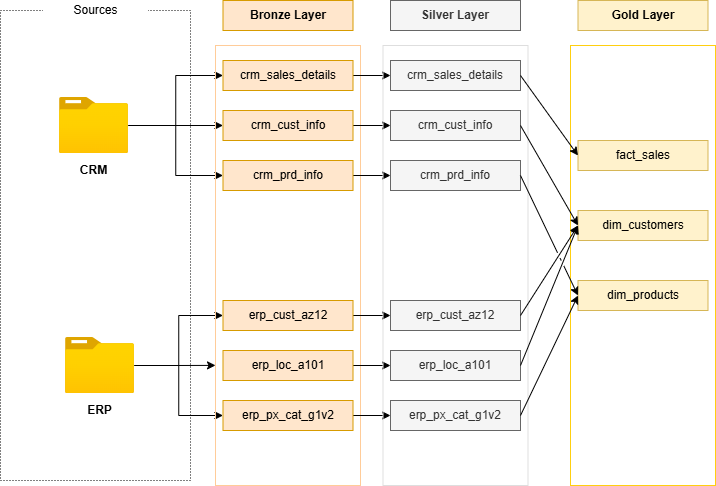

The diagram above was exported from draw.io. Its source (the exported page's mxGraphModel, read from the mxfile embedded in the PNG):
<mxGraphModel dx="1195" dy="643" grid="1" gridSize="10" guides="1" tooltips="1" connect="1" arrows="1" fold="1" page="1" pageScale="1" pageWidth="827" pageHeight="1169" math="0" shadow="0">
  <root>
    <mxCell id="0" />
    <mxCell id="1" parent="0" />
    <mxCell id="eOB1Y8Av8s7XFfnEzCOW-1" value="" style="rounded=0;whiteSpace=wrap;html=1;fillColor=none;dashed=1;dashPattern=1 2;" vertex="1" parent="1">
      <mxGeometry x="50" y="110" width="190" height="470" as="geometry" />
    </mxCell>
    <mxCell id="eOB1Y8Av8s7XFfnEzCOW-2" value="Sources" style="rounded=0;whiteSpace=wrap;html=1;strokeColor=none;fillColor=default;" vertex="1" parent="1">
      <mxGeometry x="92.5" y="100" width="105" height="20" as="geometry" />
    </mxCell>
    <mxCell id="eOB1Y8Av8s7XFfnEzCOW-23" style="edgeStyle=orthogonalEdgeStyle;rounded=0;orthogonalLoop=1;jettySize=auto;html=1;" edge="1" parent="1" source="eOB1Y8Av8s7XFfnEzCOW-3" target="eOB1Y8Av8s7XFfnEzCOW-11">
      <mxGeometry relative="1" as="geometry" />
    </mxCell>
    <mxCell id="eOB1Y8Av8s7XFfnEzCOW-27" style="edgeStyle=orthogonalEdgeStyle;rounded=0;orthogonalLoop=1;jettySize=auto;html=1;entryX=0;entryY=0.5;entryDx=0;entryDy=0;" edge="1" parent="1" source="eOB1Y8Av8s7XFfnEzCOW-3" target="eOB1Y8Av8s7XFfnEzCOW-12">
      <mxGeometry relative="1" as="geometry" />
    </mxCell>
    <mxCell id="eOB1Y8Av8s7XFfnEzCOW-28" style="edgeStyle=orthogonalEdgeStyle;rounded=0;orthogonalLoop=1;jettySize=auto;html=1;entryX=0;entryY=0.5;entryDx=0;entryDy=0;" edge="1" parent="1" source="eOB1Y8Av8s7XFfnEzCOW-3" target="eOB1Y8Av8s7XFfnEzCOW-10">
      <mxGeometry relative="1" as="geometry" />
    </mxCell>
    <mxCell id="eOB1Y8Av8s7XFfnEzCOW-3" value="" style="image;aspect=fixed;html=1;points=[];align=center;fontSize=12;image=img/lib/azure2/general/Folder_Blank.svg;" vertex="1" parent="1">
      <mxGeometry x="109" y="197" width="69" height="56.00000000000001" as="geometry" />
    </mxCell>
    <mxCell id="eOB1Y8Av8s7XFfnEzCOW-30" style="edgeStyle=orthogonalEdgeStyle;rounded=0;orthogonalLoop=1;jettySize=auto;html=1;entryX=0;entryY=0.5;entryDx=0;entryDy=0;" edge="1" parent="1" source="eOB1Y8Av8s7XFfnEzCOW-5" target="eOB1Y8Av8s7XFfnEzCOW-13">
      <mxGeometry relative="1" as="geometry" />
    </mxCell>
    <mxCell id="eOB1Y8Av8s7XFfnEzCOW-31" style="edgeStyle=orthogonalEdgeStyle;rounded=0;orthogonalLoop=1;jettySize=auto;html=1;entryX=0;entryY=0.5;entryDx=0;entryDy=0;" edge="1" parent="1" source="eOB1Y8Av8s7XFfnEzCOW-5" target="eOB1Y8Av8s7XFfnEzCOW-15">
      <mxGeometry relative="1" as="geometry" />
    </mxCell>
    <mxCell id="eOB1Y8Av8s7XFfnEzCOW-5" value="" style="image;aspect=fixed;html=1;points=[];align=center;fontSize=12;image=img/lib/azure2/general/Folder_Blank.svg;" vertex="1" parent="1">
      <mxGeometry x="115" y="437" width="69" height="56.00000000000001" as="geometry" />
    </mxCell>
    <mxCell id="eOB1Y8Av8s7XFfnEzCOW-6" value="&lt;b&gt;CRM&lt;/b&gt;" style="rounded=0;whiteSpace=wrap;html=1;fillColor=none;strokeColor=none;" vertex="1" parent="1">
      <mxGeometry x="111" y="260" width="65" height="20" as="geometry" />
    </mxCell>
    <mxCell id="eOB1Y8Av8s7XFfnEzCOW-7" value="&lt;b&gt;ERP&lt;/b&gt;" style="rounded=0;whiteSpace=wrap;html=1;fillColor=none;strokeColor=none;" vertex="1" parent="1">
      <mxGeometry x="117" y="500" width="65" height="20" as="geometry" />
    </mxCell>
    <mxCell id="eOB1Y8Av8s7XFfnEzCOW-8" value="" style="rounded=0;whiteSpace=wrap;html=1;fillColor=none;strokeColor=#FFCC99;" vertex="1" parent="1">
      <mxGeometry x="265" y="145" width="145" height="440" as="geometry" />
    </mxCell>
    <mxCell id="eOB1Y8Av8s7XFfnEzCOW-9" value="&lt;b&gt;Bronze Layer&lt;/b&gt;" style="rounded=0;whiteSpace=wrap;html=1;fillColor=#ffe6cc;strokeColor=#d79b00;" vertex="1" parent="1">
      <mxGeometry x="272.5" y="100" width="130" height="30" as="geometry" />
    </mxCell>
    <mxCell id="eOB1Y8Av8s7XFfnEzCOW-55" style="edgeStyle=orthogonalEdgeStyle;rounded=0;orthogonalLoop=1;jettySize=auto;html=1;exitX=1;exitY=0.5;exitDx=0;exitDy=0;entryX=0;entryY=0.5;entryDx=0;entryDy=0;" edge="1" parent="1" source="eOB1Y8Av8s7XFfnEzCOW-10" target="eOB1Y8Av8s7XFfnEzCOW-34">
      <mxGeometry relative="1" as="geometry" />
    </mxCell>
    <mxCell id="eOB1Y8Av8s7XFfnEzCOW-10" value="crm_sales_details" style="rounded=0;whiteSpace=wrap;html=1;fillColor=#ffe6cc;strokeColor=#d79b00;" vertex="1" parent="1">
      <mxGeometry x="272.5" y="160" width="130" height="30" as="geometry" />
    </mxCell>
    <mxCell id="eOB1Y8Av8s7XFfnEzCOW-56" style="edgeStyle=orthogonalEdgeStyle;rounded=0;orthogonalLoop=1;jettySize=auto;html=1;exitX=1;exitY=0.5;exitDx=0;exitDy=0;entryX=0;entryY=0.5;entryDx=0;entryDy=0;" edge="1" parent="1" source="eOB1Y8Av8s7XFfnEzCOW-11" target="eOB1Y8Av8s7XFfnEzCOW-35">
      <mxGeometry relative="1" as="geometry" />
    </mxCell>
    <mxCell id="eOB1Y8Av8s7XFfnEzCOW-11" value="crm_cust_info" style="rounded=0;whiteSpace=wrap;html=1;fillColor=#ffe6cc;strokeColor=#d79b00;" vertex="1" parent="1">
      <mxGeometry x="272.5" y="210" width="130" height="30" as="geometry" />
    </mxCell>
    <mxCell id="eOB1Y8Av8s7XFfnEzCOW-58" style="edgeStyle=orthogonalEdgeStyle;rounded=0;orthogonalLoop=1;jettySize=auto;html=1;exitX=1;exitY=0.5;exitDx=0;exitDy=0;" edge="1" parent="1" source="eOB1Y8Av8s7XFfnEzCOW-12" target="eOB1Y8Av8s7XFfnEzCOW-36">
      <mxGeometry relative="1" as="geometry" />
    </mxCell>
    <mxCell id="eOB1Y8Av8s7XFfnEzCOW-12" value="crm_prd_info" style="rounded=0;whiteSpace=wrap;html=1;fillColor=#ffe6cc;strokeColor=#d79b00;" vertex="1" parent="1">
      <mxGeometry x="272.5" y="260" width="130" height="30" as="geometry" />
    </mxCell>
    <mxCell id="eOB1Y8Av8s7XFfnEzCOW-60" style="edgeStyle=orthogonalEdgeStyle;rounded=0;orthogonalLoop=1;jettySize=auto;html=1;exitX=1;exitY=0.5;exitDx=0;exitDy=0;entryX=0;entryY=0.5;entryDx=0;entryDy=0;" edge="1" parent="1" source="eOB1Y8Av8s7XFfnEzCOW-13" target="eOB1Y8Av8s7XFfnEzCOW-51">
      <mxGeometry relative="1" as="geometry" />
    </mxCell>
    <mxCell id="eOB1Y8Av8s7XFfnEzCOW-13" value="erp_cust_az12" style="rounded=0;whiteSpace=wrap;html=1;fillColor=#ffe6cc;strokeColor=#d79b00;" vertex="1" parent="1">
      <mxGeometry x="272.5" y="400" width="130" height="30" as="geometry" />
    </mxCell>
    <mxCell id="eOB1Y8Av8s7XFfnEzCOW-61" style="edgeStyle=orthogonalEdgeStyle;rounded=0;orthogonalLoop=1;jettySize=auto;html=1;" edge="1" parent="1" source="eOB1Y8Av8s7XFfnEzCOW-14" target="eOB1Y8Av8s7XFfnEzCOW-52">
      <mxGeometry relative="1" as="geometry" />
    </mxCell>
    <mxCell id="eOB1Y8Av8s7XFfnEzCOW-14" value="erp_loc_a101" style="rounded=0;whiteSpace=wrap;html=1;fillColor=#ffe6cc;strokeColor=#d79b00;" vertex="1" parent="1">
      <mxGeometry x="272.5" y="450" width="130" height="30" as="geometry" />
    </mxCell>
    <mxCell id="eOB1Y8Av8s7XFfnEzCOW-62" style="edgeStyle=orthogonalEdgeStyle;rounded=0;orthogonalLoop=1;jettySize=auto;html=1;entryX=0;entryY=0.5;entryDx=0;entryDy=0;" edge="1" parent="1" source="eOB1Y8Av8s7XFfnEzCOW-15" target="eOB1Y8Av8s7XFfnEzCOW-53">
      <mxGeometry relative="1" as="geometry" />
    </mxCell>
    <mxCell id="eOB1Y8Av8s7XFfnEzCOW-15" value="erp_px_cat_g1v2" style="rounded=0;whiteSpace=wrap;html=1;fillColor=#ffe6cc;strokeColor=#d79b00;" vertex="1" parent="1">
      <mxGeometry x="272.5" y="500" width="130" height="30" as="geometry" />
    </mxCell>
    <mxCell id="eOB1Y8Av8s7XFfnEzCOW-29" style="edgeStyle=orthogonalEdgeStyle;rounded=0;orthogonalLoop=1;jettySize=auto;html=1;entryX=0;entryY=0.727;entryDx=0;entryDy=0;entryPerimeter=0;" edge="1" parent="1" source="eOB1Y8Av8s7XFfnEzCOW-5" target="eOB1Y8Av8s7XFfnEzCOW-8">
      <mxGeometry relative="1" as="geometry" />
    </mxCell>
    <mxCell id="eOB1Y8Av8s7XFfnEzCOW-32" value="&lt;b&gt;Silver Layer&lt;/b&gt;" style="rounded=0;whiteSpace=wrap;html=1;fillColor=#f5f5f5;strokeColor=#666666;fontColor=#333333;" vertex="1" parent="1">
      <mxGeometry x="440" y="100" width="130" height="30" as="geometry" />
    </mxCell>
    <mxCell id="eOB1Y8Av8s7XFfnEzCOW-33" value="" style="rounded=0;whiteSpace=wrap;html=1;fillColor=none;strokeColor=#DEDEDE;" vertex="1" parent="1">
      <mxGeometry x="432.5" y="145" width="145" height="440" as="geometry" />
    </mxCell>
    <mxCell id="eOB1Y8Av8s7XFfnEzCOW-34" value="crm_sales_details" style="rounded=0;whiteSpace=wrap;html=1;fillColor=#f5f5f5;strokeColor=#666666;fontColor=#333333;" vertex="1" parent="1">
      <mxGeometry x="440" y="160" width="130" height="30" as="geometry" />
    </mxCell>
    <mxCell id="eOB1Y8Av8s7XFfnEzCOW-35" value="crm_cust_info" style="rounded=0;whiteSpace=wrap;html=1;fillColor=#f5f5f5;strokeColor=#666666;fontColor=#333333;" vertex="1" parent="1">
      <mxGeometry x="440" y="210" width="130" height="30" as="geometry" />
    </mxCell>
    <mxCell id="eOB1Y8Av8s7XFfnEzCOW-36" value="crm_prd_info" style="rounded=0;whiteSpace=wrap;html=1;fillColor=#f5f5f5;strokeColor=#666666;fontColor=#333333;" vertex="1" parent="1">
      <mxGeometry x="440" y="260" width="130" height="30" as="geometry" />
    </mxCell>
    <mxCell id="eOB1Y8Av8s7XFfnEzCOW-51" value="erp_cust_az12" style="rounded=0;whiteSpace=wrap;html=1;fillColor=#f5f5f5;strokeColor=#666666;fontColor=#333333;" vertex="1" parent="1">
      <mxGeometry x="440" y="400" width="130" height="30" as="geometry" />
    </mxCell>
    <mxCell id="eOB1Y8Av8s7XFfnEzCOW-52" value="erp_loc_a101" style="rounded=0;whiteSpace=wrap;html=1;fillColor=#f5f5f5;strokeColor=#666666;fontColor=#333333;" vertex="1" parent="1">
      <mxGeometry x="440" y="450" width="130" height="30" as="geometry" />
    </mxCell>
    <mxCell id="eOB1Y8Av8s7XFfnEzCOW-53" value="erp_px_cat_g1v2" style="rounded=0;whiteSpace=wrap;html=1;fillColor=#f5f5f5;strokeColor=#666666;fontColor=#333333;" vertex="1" parent="1">
      <mxGeometry x="440" y="500" width="130" height="30" as="geometry" />
    </mxCell>
    <mxCell id="eOB1Y8Av8s7XFfnEzCOW-64" value="&lt;b&gt;Gold Layer&lt;/b&gt;" style="rounded=0;whiteSpace=wrap;html=1;fillColor=#fff2cc;strokeColor=#d6b656;" vertex="1" parent="1">
      <mxGeometry x="627.5" y="100" width="130" height="30" as="geometry" />
    </mxCell>
    <mxCell id="eOB1Y8Av8s7XFfnEzCOW-65" value="" style="rounded=0;whiteSpace=wrap;html=1;fillColor=none;strokeColor=#FFCF0F;" vertex="1" parent="1">
      <mxGeometry x="620" y="145" width="145" height="440" as="geometry" />
    </mxCell>
    <mxCell id="eOB1Y8Av8s7XFfnEzCOW-66" value="fact_sales" style="rounded=0;whiteSpace=wrap;html=1;fillColor=#fff2cc;strokeColor=#d6b656;" vertex="1" parent="1">
      <mxGeometry x="627.5" y="240" width="130" height="30" as="geometry" />
    </mxCell>
    <mxCell id="eOB1Y8Av8s7XFfnEzCOW-67" value="dim_customers" style="rounded=0;whiteSpace=wrap;html=1;fillColor=#fff2cc;strokeColor=#d6b656;" vertex="1" parent="1">
      <mxGeometry x="627.5" y="310" width="130" height="30" as="geometry" />
    </mxCell>
    <mxCell id="eOB1Y8Av8s7XFfnEzCOW-68" value="dim_products" style="rounded=0;whiteSpace=wrap;html=1;fillColor=#fff2cc;strokeColor=#d6b656;" vertex="1" parent="1">
      <mxGeometry x="627.5" y="380" width="130" height="30" as="geometry" />
    </mxCell>
    <mxCell id="eOB1Y8Av8s7XFfnEzCOW-79" value="" style="endArrow=classic;html=1;rounded=0;entryX=0;entryY=0.5;entryDx=0;entryDy=0;exitX=1;exitY=0.5;exitDx=0;exitDy=0;jumpStyle=gap;" edge="1" parent="1" source="eOB1Y8Av8s7XFfnEzCOW-34" target="eOB1Y8Av8s7XFfnEzCOW-66">
      <mxGeometry width="50" height="50" relative="1" as="geometry">
        <mxPoint x="590" y="220" as="sourcePoint" />
        <mxPoint x="640" y="170" as="targetPoint" />
      </mxGeometry>
    </mxCell>
    <mxCell id="eOB1Y8Av8s7XFfnEzCOW-80" value="" style="endArrow=classic;html=1;rounded=0;entryX=0;entryY=0.5;entryDx=0;entryDy=0;exitX=1;exitY=0.5;exitDx=0;exitDy=0;jumpStyle=gap;" edge="1" parent="1" source="eOB1Y8Av8s7XFfnEzCOW-35" target="eOB1Y8Av8s7XFfnEzCOW-67">
      <mxGeometry width="50" height="50" relative="1" as="geometry">
        <mxPoint x="577.5" y="235" as="sourcePoint" />
        <mxPoint x="635.5" y="315" as="targetPoint" />
        <Array as="points" />
      </mxGeometry>
    </mxCell>
    <mxCell id="eOB1Y8Av8s7XFfnEzCOW-81" value="" style="endArrow=classic;html=1;rounded=0;entryX=0;entryY=0.5;entryDx=0;entryDy=0;exitX=1;exitY=0.5;exitDx=0;exitDy=0;jumpStyle=gap;" edge="1" parent="1" source="eOB1Y8Av8s7XFfnEzCOW-51" target="eOB1Y8Av8s7XFfnEzCOW-67">
      <mxGeometry width="50" height="50" relative="1" as="geometry">
        <mxPoint x="640" y="437" as="sourcePoint" />
        <mxPoint x="698" y="537" as="targetPoint" />
        <Array as="points" />
      </mxGeometry>
    </mxCell>
    <mxCell id="eOB1Y8Av8s7XFfnEzCOW-82" value="" style="endArrow=classic;html=1;rounded=0;entryX=0;entryY=0.5;entryDx=0;entryDy=0;exitX=1;exitY=0.5;exitDx=0;exitDy=0;jumpStyle=gap;" edge="1" parent="1" source="eOB1Y8Av8s7XFfnEzCOW-52" target="eOB1Y8Av8s7XFfnEzCOW-67">
      <mxGeometry width="50" height="50" relative="1" as="geometry">
        <mxPoint x="580" y="425" as="sourcePoint" />
        <mxPoint x="638" y="335" as="targetPoint" />
        <Array as="points" />
      </mxGeometry>
    </mxCell>
    <mxCell id="eOB1Y8Av8s7XFfnEzCOW-83" value="" style="endArrow=classic;html=1;rounded=0;entryX=0;entryY=0.5;entryDx=0;entryDy=0;exitX=1;exitY=0.5;exitDx=0;exitDy=0;jumpStyle=gap;" edge="1" parent="1" source="eOB1Y8Av8s7XFfnEzCOW-36" target="eOB1Y8Av8s7XFfnEzCOW-68">
      <mxGeometry width="50" height="50" relative="1" as="geometry">
        <mxPoint x="577.5" y="295" as="sourcePoint" />
        <mxPoint x="635.5" y="395" as="targetPoint" />
        <Array as="points" />
      </mxGeometry>
    </mxCell>
    <mxCell id="eOB1Y8Av8s7XFfnEzCOW-84" value="" style="endArrow=classic;html=1;rounded=0;entryX=0;entryY=0.5;entryDx=0;entryDy=0;exitX=1;exitY=0.5;exitDx=0;exitDy=0;jumpStyle=gap;" edge="1" parent="1" source="eOB1Y8Av8s7XFfnEzCOW-53" target="eOB1Y8Av8s7XFfnEzCOW-68">
      <mxGeometry width="50" height="50" relative="1" as="geometry">
        <mxPoint x="640" y="500" as="sourcePoint" />
        <mxPoint x="698" y="620" as="targetPoint" />
        <Array as="points" />
      </mxGeometry>
    </mxCell>
  </root>
</mxGraphModel>